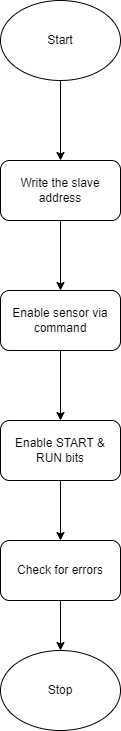

The diagram above was exported from draw.io. Its source (the exported page's mxGraphModel, read from the mxfile embedded in the PNG):
<mxGraphModel dx="1290" dy="557" grid="1" gridSize="10" guides="1" tooltips="1" connect="1" arrows="1" fold="1" page="1" pageScale="1" pageWidth="850" pageHeight="1100" math="0" shadow="0">
  <root>
    <mxCell id="0" />
    <mxCell id="1" parent="0" />
    <mxCell id="tEFydeen3QYKL3otKPXE-8" value="" style="edgeStyle=orthogonalEdgeStyle;rounded=0;orthogonalLoop=1;jettySize=auto;html=1;" edge="1" parent="1" source="tEFydeen3QYKL3otKPXE-1" target="tEFydeen3QYKL3otKPXE-2">
      <mxGeometry relative="1" as="geometry" />
    </mxCell>
    <mxCell id="tEFydeen3QYKL3otKPXE-1" value="Start" style="ellipse;whiteSpace=wrap;html=1;" vertex="1" parent="1">
      <mxGeometry x="365" y="70" width="120" height="80" as="geometry" />
    </mxCell>
    <mxCell id="tEFydeen3QYKL3otKPXE-9" value="" style="edgeStyle=orthogonalEdgeStyle;rounded=0;orthogonalLoop=1;jettySize=auto;html=1;" edge="1" parent="1" source="tEFydeen3QYKL3otKPXE-2" target="tEFydeen3QYKL3otKPXE-3">
      <mxGeometry relative="1" as="geometry" />
    </mxCell>
    <mxCell id="tEFydeen3QYKL3otKPXE-2" value="Write the slave address" style="rounded=1;whiteSpace=wrap;html=1;" vertex="1" parent="1">
      <mxGeometry x="365" y="230" width="120" height="60" as="geometry" />
    </mxCell>
    <mxCell id="tEFydeen3QYKL3otKPXE-10" value="" style="edgeStyle=orthogonalEdgeStyle;rounded=0;orthogonalLoop=1;jettySize=auto;html=1;" edge="1" parent="1" source="tEFydeen3QYKL3otKPXE-3" target="tEFydeen3QYKL3otKPXE-4">
      <mxGeometry relative="1" as="geometry" />
    </mxCell>
    <mxCell id="tEFydeen3QYKL3otKPXE-3" value="Enable sensor via command" style="rounded=1;whiteSpace=wrap;html=1;" vertex="1" parent="1">
      <mxGeometry x="365" y="360" width="120" height="60" as="geometry" />
    </mxCell>
    <mxCell id="tEFydeen3QYKL3otKPXE-11" value="" style="edgeStyle=orthogonalEdgeStyle;rounded=0;orthogonalLoop=1;jettySize=auto;html=1;" edge="1" parent="1" source="tEFydeen3QYKL3otKPXE-4" target="tEFydeen3QYKL3otKPXE-5">
      <mxGeometry relative="1" as="geometry" />
    </mxCell>
    <mxCell id="tEFydeen3QYKL3otKPXE-4" value="Enable START &amp;amp; RUN bits" style="rounded=1;whiteSpace=wrap;html=1;" vertex="1" parent="1">
      <mxGeometry x="365" y="490" width="120" height="60" as="geometry" />
    </mxCell>
    <mxCell id="tEFydeen3QYKL3otKPXE-12" value="" style="edgeStyle=orthogonalEdgeStyle;rounded=0;orthogonalLoop=1;jettySize=auto;html=1;" edge="1" parent="1" source="tEFydeen3QYKL3otKPXE-5" target="tEFydeen3QYKL3otKPXE-7">
      <mxGeometry relative="1" as="geometry" />
    </mxCell>
    <mxCell id="tEFydeen3QYKL3otKPXE-5" value="Check for errors" style="rounded=1;whiteSpace=wrap;html=1;" vertex="1" parent="1">
      <mxGeometry x="365" y="610" width="120" height="60" as="geometry" />
    </mxCell>
    <mxCell id="tEFydeen3QYKL3otKPXE-7" value="Stop" style="ellipse;whiteSpace=wrap;html=1;" vertex="1" parent="1">
      <mxGeometry x="365" y="720" width="120" height="80" as="geometry" />
    </mxCell>
  </root>
</mxGraphModel>